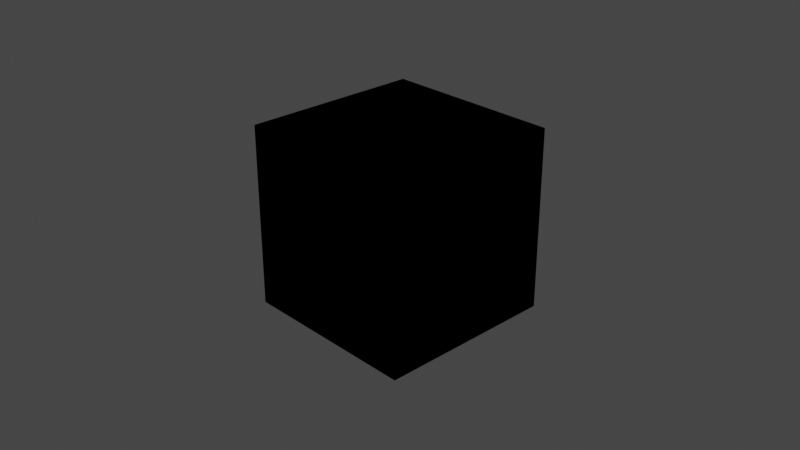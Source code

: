 # Source: mandalay_box_v1-2.blend  (saved by Blender 2.83.19; exported with 4.5.12 LTS)
import bpy
from mathutils import Matrix  # noqa: F401  (used for matrix-valued properties, if any)

bpy.ops.wm.read_factory_settings(use_empty=True)
scene = bpy.context.scene
scene.name = 'Scene'

# ---- collections
col_collection = bpy.data.collections.new('Collection'); scene.collection.children.link(col_collection)

# ---- materials (node trees are filled in below, after node groups)
mat_material = bpy.data.materials.new('Material')
mat_material.alpha_threshold = 0.0
mat_material.line_color = (0.0, 0.0, 0.0, 1.0)

# ---- material node trees
mat_material.use_nodes = True; mat_material.node_tree.nodes.clear()
_N = mat_material.node_tree.nodes; _L = mat_material.node_tree.links
n0 = _N.new('NodeUndefined'); n0.name = 'Vectron'; n0.location = (459, 690)
n0.inputs[0].default_value = (10.0, 10.0, 10.0)
n0.inputs[1].default_value = 250
n0.inputs[2].default_value = 100.0
n0.inputs[3].default_value = 0.0
n0.inputs[4].default_value = 0.0
n0.inputs[5].default_value = 0.0
n0.inputs[6].default_value = 0.0
n0.inputs[7].default_value = 0.0
n0.inputs[8].default_value = 0.0
n0.inputs[9].default_value = 1
n0.inputs[10].default_value = 0.98
n0.inputs[11].default_value = 1.786
n0.inputs[12].default_value = 1
n0.inputs[13].default_value = 2.608e-08
n0.inputs[14].default_value = 3.725e-09
n0.inputs[15].default_value = 3.725e-09
n0.inputs[16].default_value = 0.3
n0.inputs[17].default_value = 0.8
n0.inputs[18].default_value = 0.6
n0.inputs[19].default_value = 0
n0.inputs[20].default_value = 0.95
n0.inputs[21].default_value = 0.0
n0.inputs[22].default_value = 0.0
n0.inputs[23].default_value = 0.0
n0.inputs[24].default_value = 0.0
n0.inputs[25].default_value = 250
n0.inputs[26].default_value = 0
n0.inputs[27].default_value = 1.8
n1 = _N.new('ShaderNodeOutputMaterial'); n1.name = 'Material Output'; n1.location = (227, 665)
n2 = _N.new('NodeUndefined'); n2.name = 'Universal Material'; n2.location = (2, 631)
n2.inputs[0].default_value = (0.0, 0.0, 0.0, 1.0)
n2.inputs[2].default_value = 0.0
n2.inputs[3].default_value = 1.0
n2.inputs[4].default_value = 0.0632
n2.inputs[5].default_value = 0.0
n2.inputs[6].default_value = 0.0
n2.inputs[7].default_value = 1.5
n2.inputs[9].default_value = (0.0, 0.0, 0.0)
n2.inputs[10].default_value = (0.0, 0.0, 0.0)
n2.inputs[11].default_value = (0.0, 0.0, 0.0)
n2.inputs[12].default_value = (0.0, 0.0, 0.0, 1.0)
n2.inputs[13].default_value = 0.063
n2.inputs[14].default_value = 1.5
n2.inputs[17].default_value = 0.0
n2.inputs[18].default_value = 1.45
n2.inputs[19].default_value = (0.0, 0.0, 0.0, 1.0)
n2.inputs[20].default_value = 0.2
n2.inputs[23].default_value = 0.0
n2.inputs[25].default_value = 1.0
n2.inputs[26].default_value = False
n2.inputs[27].default_value = False
n2.inputs[31].default_value = True
n2.inputs[32].default_value = 0.0
n2.inputs[34].default_value = False
n3 = _N.new('NodeUndefined'); n3.name = 'OSL Projection'; n3.location = (-728, 472)
n4 = _N.new('NodeUndefined'); n4.name = 'Saw Wave Tex'; n4.location = (-469, 591)
n4.inputs[0].default_value = 0.0
n5 = _N.new('NodeUndefined'); n5.name = 'Gradient Tex'; n5.location = (-232, 597)
n5.inputs[33].default_value = 255
_L.new(n2.outputs[0], n1.inputs[0])
_L.new(n5.outputs[0], n2.inputs[1])
_L.new(n4.outputs[0], n5.inputs[0])
_L.new(n3.outputs[0], n4.inputs[2])
n1.is_active_output = True

# ---- world
world_world = bpy.data.worlds.new('World'); scene.world = world_world
world_world.use_nodes = True; world_world.node_tree.nodes.clear()
_N = world_world.node_tree.nodes; _L = world_world.node_tree.links
n0 = _N.new('ShaderNodeOutputWorld'); n0.name = 'World Output'; n0.location = (300, 300)
n1 = _N.new('ShaderNodeBackground'); n1.name = 'Background'; n1.location = (10, 300)
n1.inputs[0].default_value = (0.05088, 0.05088, 0.05088, 1.0)
n2 = _N.new('NodeUndefined'); n2.name = 'Daylight Environment'; n2.location = (100, 300)
n2.inputs[1].default_value = 2.2
n2.inputs[2].default_value = 1.0
n2.inputs[3].default_value = 0.0
n2.inputs[4].default_value = (0.05, 0.3, 1.0, 1.0)
n2.inputs[5].default_value = (0.6, 0.12, 0.02, 1.0)
n2.inputs[6].default_value = 1.0
n2.inputs[7].default_value = (0.0, 0.0, 0.0, 1.0)
n2.inputs[8].default_value = 90.0
n2.inputs[9].default_value = 5.0
n2.inputs[11].default_value = True
n2.inputs[13].default_value = 1.0
n2.inputs[14].default_value = False
n2.inputs[15].default_value = False
n2.inputs[16].default_value = False
n3 = _N.new('NodeUndefined'); n3.name = 'Sun Direction'; n3.location = (-100, 500)
n3.inputs[0].default_value = 50.77
n3.inputs[1].default_value = 4.467
n3.inputs[2].default_value = 3
n3.inputs[3].default_value = 1
n3.inputs[4].default_value = 14.0
n3.inputs[5].default_value = 0
_L.new(n1.outputs[0], n0.inputs[0])
_L.new(n3.outputs[0], n2.inputs[0])
n0.is_active_output = True
world_world.color = (0.05088, 0.05088, 0.05088)
world_world.use_sun_shadow = False
world_world.sun_shadow_jitter_overblur = 0.0

# ---- cameras
cam_camera = bpy.data.cameras.new('Camera')
cam_camera.clip_end = 100.0
cam_camera.ortho_scale = 7.314

# ---- lights
light_light = bpy.data.lights.new('Light', 'POINT')
light_light.transmission_factor = 0.0
light_light.energy = 1000.0
light_light.shadow_soft_size = 0.1
light_light.shadow_maximum_resolution = 0.006
light_light.use_absolute_resolution = True

# ---- meshes
me_cube = bpy.data.meshes.new('Cube')
me_cube.from_pydata([(1.0, 1.0, 1.0), (1.0, 1.0, -1.0), (1.0, -1.0, 1.0), (1.0, -1.0, -1.0), (-1.0, 1.0, 1.0), (-1.0, 1.0, -1.0), (-1.0, -1.0, 1.0), (-1.0, -1.0, -1.0)], [], [(0, 4, 6, 2), (3, 2, 6, 7), (7, 6, 4, 5), (5, 1, 3, 7), (1, 0, 2, 3), (5, 4, 0, 1)])
_uv = me_cube.uv_layers.new(name='UVMap')
_uv.uv.foreach_set('vector', [0.625, 0.5, 0.875, 0.5, 0.875, 0.75, 0.625, 0.75, 0.375, 0.75, 0.625, 0.75, 0.625, 1.0, 0.375, 1.0, 0.375, 0.0, 0.625, 0.0, 0.625, 0.25, 0.375, 0.25, 0.125, 0.5, 0.375, 0.5, 0.375, 0.75, 0.125, 0.75, 0.375, 0.5, 0.625, 0.5, 0.625, 0.75, 0.375, 0.75, 0.375, 0.25, 0.625, 0.25, 0.625, 0.5, 0.375, 0.5])
me_cube.materials.append(mat_material)
me_cube.use_remesh_preserve_volume = False
me_cube.use_remesh_preserve_attributes = False
me_cube.use_mirror_vertex_groups = False
me_cube.update()

# ---- objects
ob_cube = bpy.data.objects.new('Cube', me_cube)
ob_light = bpy.data.objects.new('Light', light_light)
ob_camera = bpy.data.objects.new('Camera', cam_camera)

# ---- transforms, parenting, visibility, modifiers, constraints
ob_cube.location = (0.0, 0.0, 0.0)
ob_cube.lock_rotations_4d = False
ob_cube.empty_display_type = 'ARROWS'
ob_cube.lineart.crease_threshold = 0.0
ob_light.location = (4.076, 1.005, 5.904)
ob_light.rotation_euler = (0.6503, 0.05522, 1.866)
ob_light.lock_rotations_4d = False
ob_light.empty_display_type = 'ARROWS'
ob_light.color = (0.0, 0.0, 0.0, 0.0)
ob_light.lineart.crease_threshold = 0.0
ob_camera.location = (7.359, -6.926, 4.958)
ob_camera.rotation_euler = (1.109, 0.0, 0.8149)
ob_camera.lock_rotations_4d = False
ob_camera.empty_display_type = 'ARROWS'
ob_camera.color = (0.0, 0.0, 0.0, 0.0)
ob_camera.display_type = 'WIRE'
ob_camera.lineart.crease_threshold = 0.0

# ---- collection membership
col_collection.objects.link(ob_cube)
col_collection.objects.link(ob_light)
col_collection.objects.link(ob_camera)

# ---- scene / render settings (as saved in the file)
scene.camera = ob_camera
scene.frame_start = 1; scene.frame_end = 250; scene.frame_set(131)
scene.render.engine = 'BLENDER_EEVEE_NEXT'
scene.cycles.use_denoising = False
scene.cycles.samples = 128
scene.cycles.sampling_pattern = 'TABULATED_SOBOL'
scene.cycles.use_adaptive_sampling = False
scene.cycles.use_light_tree = False
scene.view_settings.view_transform = 'Filmic'
bpy.context.view_layer.update()
